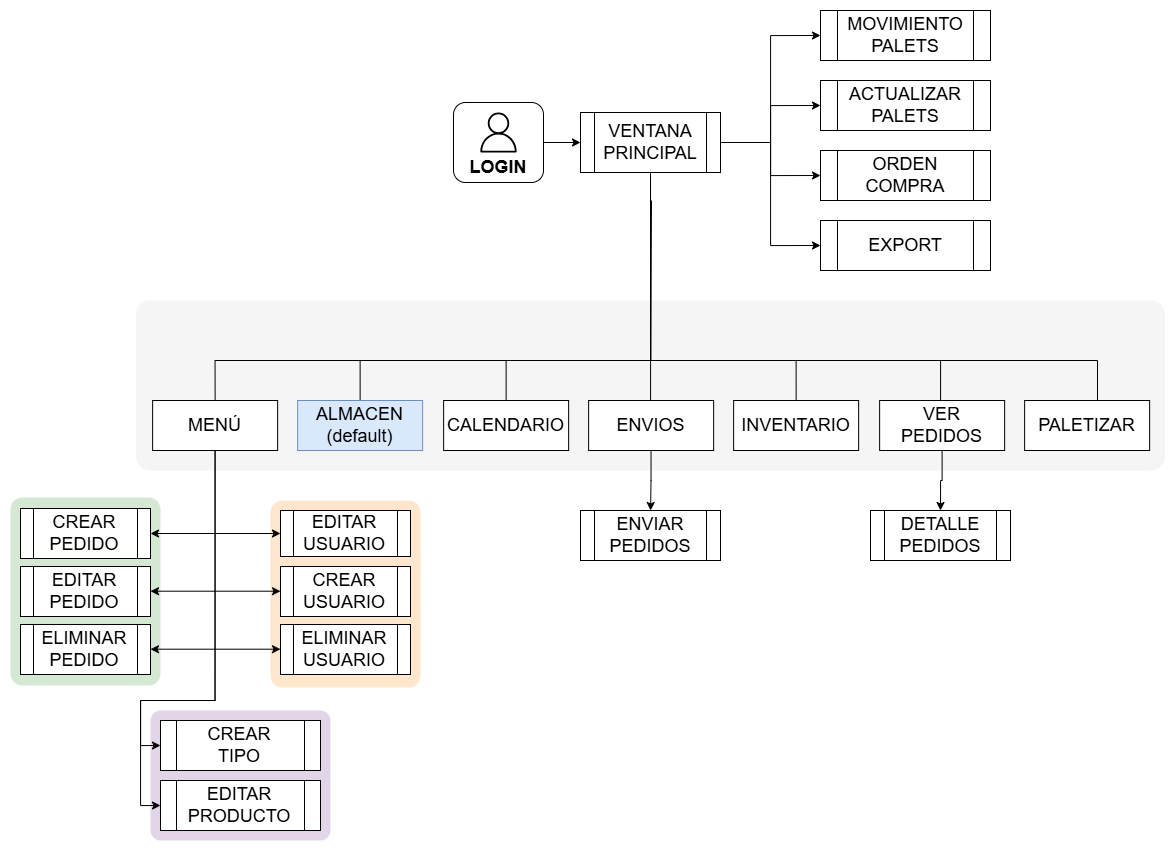

The diagram above was exported from draw.io. Its source (the exported page's mxGraphModel, read from the mxfile embedded in the PNG):
<mxGraphModel dx="3021" dy="1248" grid="1" gridSize="10" guides="1" tooltips="1" connect="1" arrows="1" fold="1" page="1" pageScale="1" pageWidth="827" pageHeight="1169" math="0" shadow="0">
  <root>
    <mxCell id="0" />
    <mxCell id="1" parent="0" />
    <mxCell id="2" parent="1" style="rounded=1;whiteSpace=wrap;html=1;arcSize=8;fillColor=#f5f5f5;strokeColor=none;fontColor=#333333;fontSize=18;" value="" vertex="1">
      <mxGeometry height="170" width="1028.75" x="-294.37" y="670" as="geometry" />
    </mxCell>
    <mxCell id="3" parent="1" style="rounded=1;whiteSpace=wrap;html=1;arcSize=8;fillColor=#ffe6cc;strokeColor=none;fontSize=18;" value="" vertex="1">
      <mxGeometry height="187" width="150" x="-160" y="870" as="geometry" />
    </mxCell>
    <mxCell id="4" edge="1" parent="1" source="29" style="edgeStyle=orthogonalEdgeStyle;rounded=0;orthogonalLoop=1;jettySize=auto;html=1;entryX=0.5;entryY=0;entryDx=0;entryDy=0;endArrow=none;endFill=0;exitX=0.5;exitY=1;exitDx=0;exitDy=0;fontSize=18;" target="11">
      <mxGeometry relative="1" as="geometry">
        <Array as="points">
          <mxPoint x="220" y="730" />
          <mxPoint x="-215" y="730" />
        </Array>
        <mxPoint x="55.629999999999995" y="570" as="sourcePoint" />
      </mxGeometry>
    </mxCell>
    <mxCell id="5" edge="1" parent="1" source="29" style="edgeStyle=orthogonalEdgeStyle;rounded=0;orthogonalLoop=1;jettySize=auto;html=1;entryX=0.5;entryY=0;entryDx=0;entryDy=0;endArrow=none;endFill=0;exitX=0.5;exitY=1;exitDx=0;exitDy=0;fontSize=18;" target="13">
      <mxGeometry relative="1" as="geometry">
        <Array as="points">
          <mxPoint x="220" y="730" />
          <mxPoint x="-70" y="730" />
        </Array>
        <mxPoint x="55.629999999999995" y="570" as="sourcePoint" />
      </mxGeometry>
    </mxCell>
    <mxCell id="6" edge="1" parent="1" source="29" style="edgeStyle=orthogonalEdgeStyle;rounded=0;orthogonalLoop=1;jettySize=auto;html=1;endArrow=none;endFill=0;exitX=0.5;exitY=1;exitDx=0;exitDy=0;fontSize=18;entryX=0.5;entryY=0;entryDx=0;entryDy=0;" target="17">
      <mxGeometry relative="1" as="geometry">
        <Array as="points">
          <mxPoint x="220" y="730" />
          <mxPoint x="76" y="730" />
        </Array>
        <mxPoint x="55.629999999999995" y="570" as="sourcePoint" />
      </mxGeometry>
    </mxCell>
    <mxCell id="7" edge="1" parent="1" style="edgeStyle=orthogonalEdgeStyle;rounded=0;orthogonalLoop=1;jettySize=auto;html=1;endArrow=none;endFill=0;fontSize=18;" target="16">
      <mxGeometry relative="1" as="geometry">
        <Array as="points">
          <mxPoint x="220" y="570" />
          <mxPoint x="220" y="730" />
          <mxPoint x="221" y="730" />
        </Array>
        <mxPoint x="221" y="570" as="sourcePoint" />
      </mxGeometry>
    </mxCell>
    <mxCell id="8" edge="1" parent="1" source="29" style="edgeStyle=orthogonalEdgeStyle;rounded=0;orthogonalLoop=1;jettySize=auto;html=1;entryX=0.5;entryY=0;entryDx=0;entryDy=0;endArrow=none;endFill=0;exitX=0.5;exitY=1;exitDx=0;exitDy=0;fontSize=18;" target="12">
      <mxGeometry relative="1" as="geometry">
        <Array as="points">
          <mxPoint x="220" y="730" />
          <mxPoint x="366" y="730" />
        </Array>
        <mxPoint x="190" y="600" as="sourcePoint" />
      </mxGeometry>
    </mxCell>
    <mxCell id="9" edge="1" parent="1" source="29" style="edgeStyle=orthogonalEdgeStyle;rounded=0;orthogonalLoop=1;jettySize=auto;html=1;endArrow=none;endFill=0;exitX=0.5;exitY=1;exitDx=0;exitDy=0;entryX=0.5;entryY=0;entryDx=0;entryDy=0;fontSize=18;" target="14">
      <mxGeometry relative="1" as="geometry">
        <Array as="points">
          <mxPoint x="220" y="730" />
          <mxPoint x="510" y="730" />
          <mxPoint x="510" y="780" />
        </Array>
        <mxPoint x="55.629999999999995" y="570" as="sourcePoint" />
      </mxGeometry>
    </mxCell>
    <mxCell id="10" edge="1" parent="1" source="29" style="edgeStyle=orthogonalEdgeStyle;rounded=0;orthogonalLoop=1;jettySize=auto;html=1;endArrow=none;endFill=0;exitX=0.5;exitY=1;exitDx=0;exitDy=0;fontSize=18;" target="15">
      <mxGeometry relative="1" as="geometry">
        <Array as="points">
          <mxPoint x="220" y="730" />
          <mxPoint x="667" y="730" />
        </Array>
        <mxPoint x="55.629999999999995" y="570" as="sourcePoint" />
      </mxGeometry>
    </mxCell>
    <mxCell id="11" parent="1" style="rounded=0;whiteSpace=wrap;html=1;fontSize=18;" value="MENÚ" vertex="1">
      <mxGeometry height="50" width="125" x="-277.87" y="770" as="geometry" />
    </mxCell>
    <mxCell id="12" parent="1" style="rounded=0;whiteSpace=wrap;html=1;fontSize=18;" value="INVENTARIO" vertex="1">
      <mxGeometry height="50" width="125" x="303.13" y="770" as="geometry" />
    </mxCell>
    <mxCell id="13" parent="1" style="rounded=0;whiteSpace=wrap;html=1;fillColor=#dae8fc;strokeColor=#6c8ebf;fontSize=18;" value="ALMACEN&lt;div&gt;(default)&lt;/div&gt;" vertex="1">
      <mxGeometry height="50" width="125" x="-132.87" y="770" as="geometry" />
    </mxCell>
    <mxCell id="14" parent="1" style="rounded=0;whiteSpace=wrap;html=1;fontSize=18;" value="VER PEDIDOS" vertex="1">
      <mxGeometry height="50" width="125" x="449.13" y="770" as="geometry" />
    </mxCell>
    <mxCell id="15" parent="1" style="rounded=0;whiteSpace=wrap;html=1;fontSize=18;" value="PALETIZAR" vertex="1">
      <mxGeometry height="50" width="125" x="594.13" y="770" as="geometry" />
    </mxCell>
    <mxCell id="16" parent="1" style="rounded=0;whiteSpace=wrap;html=1;fontSize=18;" value="ENVIOS" vertex="1">
      <mxGeometry height="50" width="125" x="158.13" y="770" as="geometry" />
    </mxCell>
    <mxCell id="17" parent="1" style="rounded=0;whiteSpace=wrap;html=1;fontSize=18;" value="CALENDARIO" vertex="1">
      <mxGeometry height="50" width="125" x="13.129999999999995" y="770" as="geometry" />
    </mxCell>
    <mxCell id="18" parent="1" style="shape=process;whiteSpace=wrap;html=1;backgroundOutline=1;fontSize=18;" value="ACTUALIZAR&lt;div&gt;PALETS&lt;/div&gt;" vertex="1">
      <mxGeometry height="50" width="170" x="390" y="450" as="geometry" />
    </mxCell>
    <mxCell id="19" parent="1" style="shape=process;whiteSpace=wrap;html=1;backgroundOutline=1;fontSize=18;" value="ELIMINAR&lt;div&gt;USUARIO&lt;/div&gt;" vertex="1">
      <mxGeometry height="50" width="130" x="-150" y="994" as="geometry" />
    </mxCell>
    <mxCell id="20" parent="1" style="shape=process;whiteSpace=wrap;html=1;backgroundOutline=1;fontSize=18;" value="EDITAR&lt;div&gt;USUARIO&lt;/div&gt;" vertex="1">
      <mxGeometry height="46" width="130" x="-150" y="880" as="geometry" />
    </mxCell>
    <mxCell id="21" connectable="0" parent="1" style="group;fontSize=18;" value="" vertex="1">
      <mxGeometry height="80" width="90" x="23" y="472" as="geometry" />
    </mxCell>
    <mxCell id="22" parent="21" style="rounded=1;whiteSpace=wrap;html=1;fontSize=18;" value="" vertex="1">
      <mxGeometry height="80" width="90" as="geometry" />
    </mxCell>
    <mxCell id="23" parent="21" style="sketch=0;outlineConnect=0;fontColor=#232F3E;gradientColor=none;fillColor=#000000;strokeColor=none;dashed=0;verticalLabelPosition=bottom;verticalAlign=top;align=center;html=1;fontSize=18;fontStyle=0;aspect=fixed;pointerEvents=1;shape=mxgraph.aws4.user;" value="" vertex="1">
      <mxGeometry height="40" width="40" x="25" y="10" as="geometry" />
    </mxCell>
    <mxCell id="24" parent="21" style="text;html=1;whiteSpace=wrap;strokeColor=none;fillColor=none;align=center;verticalAlign=middle;rounded=0;fontSize=18;" value="&lt;b&gt;LOGIN&lt;/b&gt;" vertex="1">
      <mxGeometry height="30" width="60" x="15" y="50" as="geometry" />
    </mxCell>
    <mxCell id="25" edge="1" parent="1" source="29" style="edgeStyle=orthogonalEdgeStyle;rounded=0;orthogonalLoop=1;jettySize=auto;html=1;entryX=0;entryY=0.5;entryDx=0;entryDy=0;fontSize=18;" target="30">
      <mxGeometry relative="1" as="geometry" />
    </mxCell>
    <mxCell id="26" edge="1" parent="1" source="29" style="edgeStyle=orthogonalEdgeStyle;rounded=0;orthogonalLoop=1;jettySize=auto;html=1;entryX=0;entryY=0.5;entryDx=0;entryDy=0;fontSize=18;" target="18">
      <mxGeometry relative="1" as="geometry" />
    </mxCell>
    <mxCell id="27" edge="1" parent="1" source="29" style="edgeStyle=orthogonalEdgeStyle;rounded=0;orthogonalLoop=1;jettySize=auto;html=1;entryX=0;entryY=0.5;entryDx=0;entryDy=0;fontSize=18;" target="31">
      <mxGeometry relative="1" as="geometry" />
    </mxCell>
    <mxCell id="28" edge="1" parent="1" source="29" style="edgeStyle=orthogonalEdgeStyle;rounded=0;orthogonalLoop=1;jettySize=auto;html=1;entryX=0;entryY=0.5;entryDx=0;entryDy=0;fontSize=18;" target="32">
      <mxGeometry relative="1" as="geometry" />
    </mxCell>
    <mxCell id="29" parent="1" style="shape=process;whiteSpace=wrap;html=1;backgroundOutline=1;fontSize=18;" value="VENTANA&lt;div&gt;PRINCIPAL&lt;/div&gt;" vertex="1">
      <mxGeometry height="60" width="140" x="150" y="482" as="geometry" />
    </mxCell>
    <mxCell id="30" parent="1" style="shape=process;whiteSpace=wrap;html=1;backgroundOutline=1;fontSize=18;" value="MOVIMIENTO&lt;div&gt;&lt;span style=&quot;background-color: transparent; color: light-dark(rgb(0, 0, 0), rgb(255, 255, 255));&quot;&gt;PALETS&lt;/span&gt;&lt;/div&gt;" vertex="1">
      <mxGeometry height="50" width="170" x="390" y="380" as="geometry" />
    </mxCell>
    <mxCell id="31" parent="1" style="shape=process;whiteSpace=wrap;html=1;backgroundOutline=1;fontSize=18;" value="ORDEN COMPRA" vertex="1">
      <mxGeometry height="50" width="170" x="390" y="520" as="geometry" />
    </mxCell>
    <mxCell id="32" parent="1" style="shape=process;whiteSpace=wrap;html=1;backgroundOutline=1;fontSize=18;" value="EXPORT" vertex="1">
      <mxGeometry height="50" width="170" x="390" y="590" as="geometry" />
    </mxCell>
    <mxCell id="33" parent="1" style="rounded=1;whiteSpace=wrap;html=1;arcSize=8;fillColor=#d5e8d4;strokeColor=none;fontSize=18;" value="" vertex="1">
      <mxGeometry height="188" width="150" x="-420" y="867" as="geometry" />
    </mxCell>
    <mxCell id="34" parent="1" style="shape=process;whiteSpace=wrap;html=1;backgroundOutline=1;fontSize=18;" value="CREAR&lt;div&gt;PEDIDO&lt;/div&gt;" vertex="1">
      <mxGeometry height="50" width="130" x="-410" y="878" as="geometry" />
    </mxCell>
    <mxCell id="35" parent="1" style="shape=process;whiteSpace=wrap;html=1;backgroundOutline=1;fontSize=18;" value="ELIMINAR&lt;div&gt;PEDIDO&lt;/div&gt;" vertex="1">
      <mxGeometry height="50" width="130" x="-410" y="994" as="geometry" />
    </mxCell>
    <mxCell id="36" parent="1" style="shape=process;whiteSpace=wrap;html=1;backgroundOutline=1;fontSize=18;" value="EDITAR&lt;div&gt;PEDIDO&lt;/div&gt;" vertex="1">
      <mxGeometry height="50" width="130" x="-410" y="936" as="geometry" />
    </mxCell>
    <mxCell id="37" parent="1" style="rounded=1;whiteSpace=wrap;html=1;arcSize=8;fillColor=#e1d5e7;strokeColor=none;fontSize=18;" value="" vertex="1">
      <mxGeometry height="130" width="180" x="-280" y="1080" as="geometry" />
    </mxCell>
    <mxCell id="38" parent="1" style="shape=process;whiteSpace=wrap;html=1;backgroundOutline=1;fontSize=18;" value="CREAR&lt;div&gt;TIPO&lt;/div&gt;" vertex="1">
      <mxGeometry height="50" width="160" x="-270" y="1090" as="geometry" />
    </mxCell>
    <mxCell id="39" parent="1" style="shape=process;whiteSpace=wrap;html=1;backgroundOutline=1;fontSize=18;" value="EDITAR&lt;div&gt;PRODUCTO&lt;/div&gt;" vertex="1">
      <mxGeometry height="50" width="160" x="-270" y="1150" as="geometry" />
    </mxCell>
    <mxCell id="40" edge="1" parent="1" source="11" style="edgeStyle=orthogonalEdgeStyle;rounded=0;orthogonalLoop=1;jettySize=auto;html=1;entryX=0;entryY=0.5;entryDx=0;entryDy=0;fontSize=18;" target="38">
      <mxGeometry relative="1" as="geometry">
        <Array as="points">
          <mxPoint x="-215" y="1070" />
          <mxPoint x="-290" y="1070" />
          <mxPoint x="-290" y="1115" />
        </Array>
      </mxGeometry>
    </mxCell>
    <mxCell id="41" edge="1" parent="1" source="11" style="edgeStyle=orthogonalEdgeStyle;rounded=0;orthogonalLoop=1;jettySize=auto;html=1;entryX=0;entryY=0.5;entryDx=0;entryDy=0;fontSize=18;exitX=0.5;exitY=1;exitDx=0;exitDy=0;" target="39">
      <mxGeometry relative="1" as="geometry">
        <Array as="points">
          <mxPoint x="-215" y="1070" />
          <mxPoint x="-290" y="1070" />
          <mxPoint x="-290" y="1175" />
        </Array>
      </mxGeometry>
    </mxCell>
    <mxCell id="42" edge="1" parent="1" source="22" style="edgeStyle=orthogonalEdgeStyle;rounded=0;orthogonalLoop=1;jettySize=auto;html=1;entryX=0;entryY=0.5;entryDx=0;entryDy=0;fontSize=18;" target="29">
      <mxGeometry relative="1" as="geometry" />
    </mxCell>
    <mxCell id="43" parent="1" style="shape=process;whiteSpace=wrap;html=1;backgroundOutline=1;fontSize=18;" value="DETALLE&lt;div&gt;PEDIDOS&lt;/div&gt;" vertex="1">
      <mxGeometry height="50" width="140" x="440" y="880" as="geometry" />
    </mxCell>
    <mxCell id="44" edge="1" parent="1" source="14" style="edgeStyle=orthogonalEdgeStyle;rounded=0;orthogonalLoop=1;jettySize=auto;html=1;entryX=0.5;entryY=0;entryDx=0;entryDy=0;fontSize=18;" target="43">
      <mxGeometry relative="1" as="geometry" />
    </mxCell>
    <mxCell id="45" parent="1" style="shape=process;whiteSpace=wrap;html=1;backgroundOutline=1;fontSize=18;" value="ENVIAR&lt;div&gt;PEDIDOS&lt;/div&gt;" vertex="1">
      <mxGeometry height="50" width="140" x="150" y="880" as="geometry" />
    </mxCell>
    <mxCell id="46" edge="1" parent="1" source="16" style="edgeStyle=orthogonalEdgeStyle;rounded=0;orthogonalLoop=1;jettySize=auto;html=1;fontSize=18;" target="45">
      <mxGeometry relative="1" as="geometry" />
    </mxCell>
    <mxCell id="47" parent="1" style="shape=process;whiteSpace=wrap;html=1;backgroundOutline=1;fontSize=18;" value="CREAR&lt;div&gt;USUARIO&lt;/div&gt;" vertex="1">
      <mxGeometry height="50" width="130" x="-150" y="936" as="geometry" />
    </mxCell>
    <mxCell id="48" edge="1" parent="1" source="34" style="endArrow=classic;startArrow=classic;html=1;rounded=0;exitX=1;exitY=0.5;exitDx=0;exitDy=0;entryX=0;entryY=0.5;entryDx=0;entryDy=0;" target="20" value="">
      <mxGeometry height="50" relative="1" width="50" as="geometry">
        <mxPoint x="-10" y="910" as="sourcePoint" />
        <mxPoint x="40" y="860" as="targetPoint" />
      </mxGeometry>
    </mxCell>
    <mxCell id="49" edge="1" parent="1" style="endArrow=classic;startArrow=classic;html=1;rounded=0;exitX=1;exitY=0.5;exitDx=0;exitDy=0;entryX=0;entryY=0.5;entryDx=0;entryDy=0;" value="">
      <mxGeometry height="50" relative="1" width="50" as="geometry">
        <mxPoint x="-280" y="960.7" as="sourcePoint" />
        <mxPoint x="-150" y="960.7" as="targetPoint" />
      </mxGeometry>
    </mxCell>
    <mxCell id="50" edge="1" parent="1" style="endArrow=classic;startArrow=classic;html=1;rounded=0;exitX=1;exitY=0.5;exitDx=0;exitDy=0;entryX=0;entryY=0.5;entryDx=0;entryDy=0;" value="">
      <mxGeometry height="50" relative="1" width="50" as="geometry">
        <mxPoint x="-280" y="1018.7" as="sourcePoint" />
        <mxPoint x="-150" y="1018.7" as="targetPoint" />
      </mxGeometry>
    </mxCell>
  </root>
</mxGraphModel>